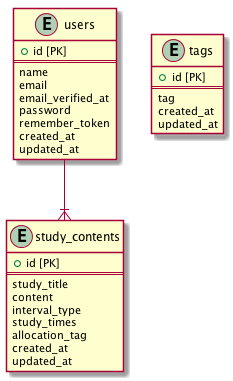

The diagram above was rendered by PlantUML. Its source (embedded in the PNG):
@startuml erdiagram
entity "users" {
    + id [PK]
    ==
    name
    email
    email_verified_at
    password
    remember_token
    created_at
    updated_at
}

entity "study_contents" {
    + id [PK]
    ==
    study_title
    content
    interval_type
    study_times
    allocation_tag
    created_at
    updated_at
}

entity "tags" {
    + id [PK]
    ==
    tag
    created_at
    updated_at
}

users --|{ study_contents

@enduml